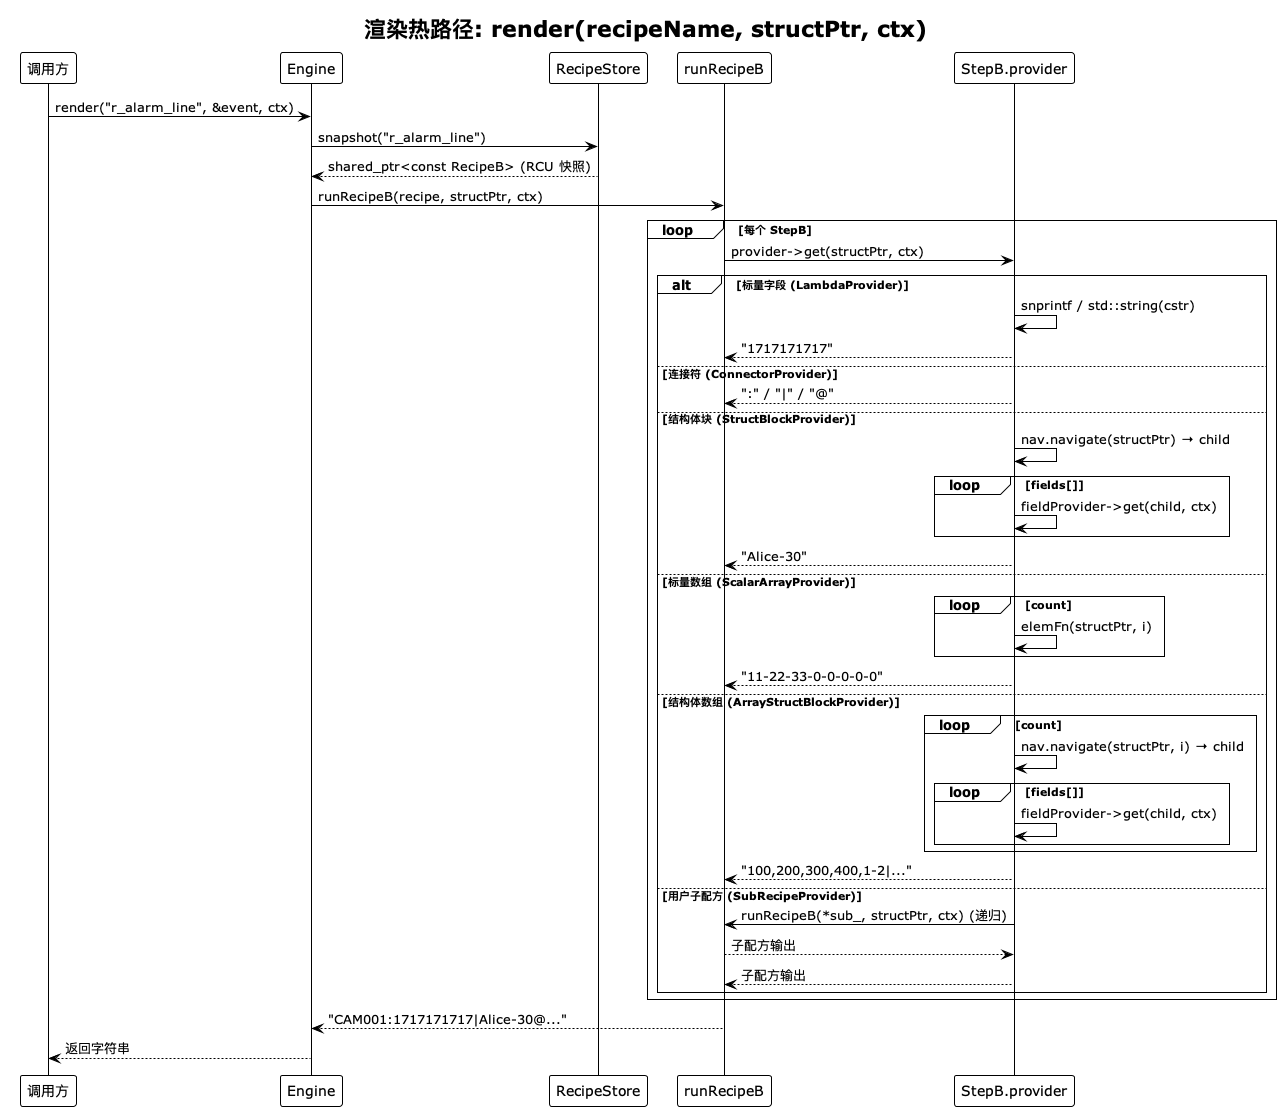

The diagram above was rendered by PlantUML. Its source (embedded in the PNG):
@startuml
!theme plain
title 渲染热路径: render(recipeName, structPtr, ctx)

participant "调用方" as Caller
participant "Engine" as Eng
participant "RecipeStore" as Store
participant "runRecipeB" as Run
participant "StepB.provider" as Prov

Caller -> Eng: render("r_alarm_line", &event, ctx)
Eng -> Store: snapshot("r_alarm_line")
Store --> Eng: shared_ptr<const RecipeB> (RCU 快照)

Eng -> Run: runRecipeB(recipe, structPtr, ctx)

loop 每个 StepB
  Run -> Prov: provider->get(structPtr, ctx)

  alt 标量字段 (LambdaProvider)
    Prov -> Prov: snprintf / std::string(cstr)
    Prov --> Run: "1717171717"
  else 连接符 (ConnectorProvider)
    Prov --> Run: ":" / "|" / "@"
  else 结构体块 (StructBlockProvider)
    Prov -> Prov: nav.navigate(structPtr) → child
    loop fields[]
      Prov -> Prov: fieldProvider->get(child, ctx)
    end
    Prov --> Run: "Alice-30"
  else 标量数组 (ScalarArrayProvider)
    loop count
      Prov -> Prov: elemFn(structPtr, i)
    end
    Prov --> Run: "11-22-33-0-0-0-0-0"
  else 结构体数组 (ArrayStructBlockProvider)
    loop count
      Prov -> Prov: nav.navigate(structPtr, i) → child
      loop fields[]
        Prov -> Prov: fieldProvider->get(child, ctx)
      end
    end
    Prov --> Run: "100,200,300,400,1-2|..."
  else 用户子配方 (SubRecipeProvider)
    Prov -> Run: runRecipeB(*sub_, structPtr, ctx) (递归)
    Run --> Prov: 子配方输出
    Prov --> Run: 子配方输出
  end
end

Run --> Eng: "CAM001:1717171717|Alice-30@..."
Eng --> Caller: 返回字符串

@enduml